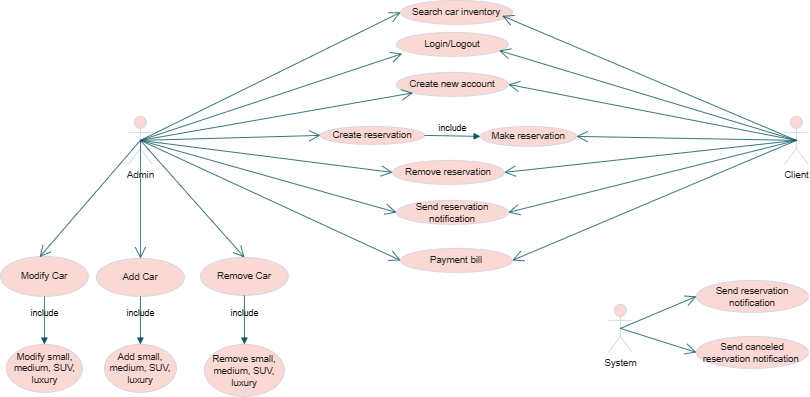

The diagram above was exported from draw.io. Its source (the exported page's mxGraphModel, read from the mxfile embedded in the PNG):
<mxGraphModel dx="2143" dy="1645" grid="1" gridSize="10" guides="1" tooltips="1" connect="1" arrows="1" fold="1" page="1" pageScale="1" pageWidth="850" pageHeight="1100" math="0" shadow="0">
  <root>
    <mxCell id="0" />
    <mxCell id="1" parent="0" />
    <mxCell id="NKdbGjFKXHP5PVmK7ioK-1" value="Client&lt;div&gt;&lt;br&gt;&lt;/div&gt;" style="shape=umlActor;verticalLabelPosition=bottom;verticalAlign=top;html=1;outlineConnect=0;labelBackgroundColor=none;fillColor=#FAD9D5;strokeColor=#D0CEE2;fontColor=#1A1A1A;rounded=1;" vertex="1" parent="1">
      <mxGeometry x="840" y="15" width="30" height="60" as="geometry" />
    </mxCell>
    <mxCell id="NKdbGjFKXHP5PVmK7ioK-2" value="Admin&lt;div&gt;&lt;br&gt;&lt;/div&gt;" style="shape=umlActor;verticalLabelPosition=bottom;verticalAlign=top;html=1;outlineConnect=0;labelBackgroundColor=none;fillColor=#FAD9D5;strokeColor=#D0CEE2;fontColor=#1A1A1A;rounded=1;" vertex="1" parent="1">
      <mxGeometry x="20" y="15" width="30" height="60" as="geometry" />
    </mxCell>
    <mxCell id="NKdbGjFKXHP5PVmK7ioK-5" value="Search car inventory" style="ellipse;whiteSpace=wrap;html=1;labelBackgroundColor=none;fillColor=#FAD9D5;strokeColor=#D0CEE2;fontColor=#1A1A1A;rounded=1;" vertex="1" parent="1">
      <mxGeometry x="360" y="-130" width="140" height="30" as="geometry" />
    </mxCell>
    <mxCell id="NKdbGjFKXHP5PVmK7ioK-9" value="" style="endArrow=open;endFill=1;endSize=12;html=1;rounded=1;entryX=0;entryY=0.5;entryDx=0;entryDy=0;exitX=0.5;exitY=0.5;exitDx=0;exitDy=0;exitPerimeter=0;labelBackgroundColor=none;strokeColor=#09555B;fontColor=default;" edge="1" parent="1" source="NKdbGjFKXHP5PVmK7ioK-2" target="NKdbGjFKXHP5PVmK7ioK-5">
      <mxGeometry width="160" relative="1" as="geometry">
        <mxPoint x="340" y="250" as="sourcePoint" />
        <mxPoint x="480" y="140" as="targetPoint" />
        <Array as="points" />
      </mxGeometry>
    </mxCell>
    <mxCell id="NKdbGjFKXHP5PVmK7ioK-10" value="" style="endArrow=open;endFill=1;endSize=12;html=1;rounded=1;entryX=0.91;entryY=0.644;entryDx=0;entryDy=0;entryPerimeter=0;exitX=0.5;exitY=0.5;exitDx=0;exitDy=0;exitPerimeter=0;labelBackgroundColor=none;strokeColor=#09555B;fontColor=default;" edge="1" parent="1" source="NKdbGjFKXHP5PVmK7ioK-1" target="NKdbGjFKXHP5PVmK7ioK-5">
      <mxGeometry width="160" relative="1" as="geometry">
        <mxPoint x="690" y="170" as="sourcePoint" />
        <mxPoint x="650.0000000000001" y="130" as="targetPoint" />
        <Array as="points" />
      </mxGeometry>
    </mxCell>
    <mxCell id="NKdbGjFKXHP5PVmK7ioK-14" value="Login/Logout" style="ellipse;whiteSpace=wrap;html=1;labelBackgroundColor=none;fillColor=#FAD9D5;strokeColor=#D0CEE2;fontColor=#1A1A1A;rounded=1;" vertex="1" parent="1">
      <mxGeometry x="355" y="-90" width="140" height="30" as="geometry" />
    </mxCell>
    <mxCell id="NKdbGjFKXHP5PVmK7ioK-15" value="Create reservation" style="ellipse;whiteSpace=wrap;html=1;labelBackgroundColor=none;fillColor=#FAD9D5;strokeColor=#D0CEE2;fontColor=#1A1A1A;rounded=1;" vertex="1" parent="1">
      <mxGeometry x="260" y="27.5" width="130" height="22.5" as="geometry" />
    </mxCell>
    <mxCell id="NKdbGjFKXHP5PVmK7ioK-16" value="Send reservation notification" style="ellipse;whiteSpace=wrap;html=1;labelBackgroundColor=none;fillColor=#FAD9D5;strokeColor=#D0CEE2;fontColor=#1A1A1A;rounded=1;" vertex="1" parent="1">
      <mxGeometry x="355" y="120" width="140" height="30" as="geometry" />
    </mxCell>
    <mxCell id="NKdbGjFKXHP5PVmK7ioK-18" value="Send reservation notification" style="ellipse;whiteSpace=wrap;html=1;labelBackgroundColor=none;fillColor=#FAD9D5;strokeColor=#D0CEE2;fontColor=#1A1A1A;rounded=1;" vertex="1" parent="1">
      <mxGeometry x="730" y="220" width="140" height="40" as="geometry" />
    </mxCell>
    <mxCell id="NKdbGjFKXHP5PVmK7ioK-19" value="Payment bill" style="ellipse;whiteSpace=wrap;html=1;labelBackgroundColor=none;fillColor=#FAD9D5;strokeColor=#D0CEE2;fontColor=#1A1A1A;rounded=1;" vertex="1" parent="1">
      <mxGeometry x="360" y="180" width="140" height="30" as="geometry" />
    </mxCell>
    <mxCell id="NKdbGjFKXHP5PVmK7ioK-20" value="Remove reservation" style="ellipse;whiteSpace=wrap;html=1;labelBackgroundColor=none;fillColor=#FAD9D5;strokeColor=#D0CEE2;fontColor=#1A1A1A;rounded=1;" vertex="1" parent="1">
      <mxGeometry x="350" y="70" width="140" height="30" as="geometry" />
    </mxCell>
    <mxCell id="NKdbGjFKXHP5PVmK7ioK-22" value="Create new account" style="ellipse;whiteSpace=wrap;html=1;labelBackgroundColor=none;fillColor=#FAD9D5;strokeColor=#D0CEE2;fontColor=#1A1A1A;rounded=1;" vertex="1" parent="1">
      <mxGeometry x="355" y="-40" width="140" height="30" as="geometry" />
    </mxCell>
    <mxCell id="NKdbGjFKXHP5PVmK7ioK-24" value="" style="endArrow=open;endFill=1;endSize=12;html=1;rounded=1;exitX=0.5;exitY=0.5;exitDx=0;exitDy=0;exitPerimeter=0;entryX=0.05;entryY=0.889;entryDx=0;entryDy=0;entryPerimeter=0;labelBackgroundColor=none;strokeColor=#09555B;fontColor=default;" edge="1" parent="1" source="NKdbGjFKXHP5PVmK7ioK-2" target="NKdbGjFKXHP5PVmK7ioK-14">
      <mxGeometry width="160" relative="1" as="geometry">
        <mxPoint x="140" y="140" as="sourcePoint" />
        <mxPoint x="300" y="140" as="targetPoint" />
      </mxGeometry>
    </mxCell>
    <mxCell id="NKdbGjFKXHP5PVmK7ioK-26" value="" style="endArrow=open;endFill=1;endSize=12;html=1;rounded=1;entryX=1;entryY=0.5;entryDx=0;entryDy=0;exitX=0.5;exitY=0.5;exitDx=0;exitDy=0;exitPerimeter=0;labelBackgroundColor=none;strokeColor=#09555B;fontColor=default;" edge="1" parent="1" source="NKdbGjFKXHP5PVmK7ioK-1" target="NKdbGjFKXHP5PVmK7ioK-16">
      <mxGeometry width="160" relative="1" as="geometry">
        <mxPoint x="350" y="130" as="sourcePoint" />
        <mxPoint x="510" y="130" as="targetPoint" />
      </mxGeometry>
    </mxCell>
    <mxCell id="NKdbGjFKXHP5PVmK7ioK-28" value="" style="endArrow=open;endFill=1;endSize=12;html=1;rounded=1;entryX=1;entryY=0.5;entryDx=0;entryDy=0;exitX=0.5;exitY=0.5;exitDx=0;exitDy=0;exitPerimeter=0;labelBackgroundColor=none;strokeColor=#09555B;fontColor=default;" edge="1" parent="1" source="NKdbGjFKXHP5PVmK7ioK-1" target="NKdbGjFKXHP5PVmK7ioK-20">
      <mxGeometry width="160" relative="1" as="geometry">
        <mxPoint x="350" y="130" as="sourcePoint" />
        <mxPoint x="510" y="130" as="targetPoint" />
      </mxGeometry>
    </mxCell>
    <mxCell id="NKdbGjFKXHP5PVmK7ioK-30" value="" style="endArrow=open;endFill=1;endSize=12;html=1;rounded=1;exitX=0.5;exitY=0.5;exitDx=0;exitDy=0;exitPerimeter=0;entryX=0;entryY=0.5;entryDx=0;entryDy=0;labelBackgroundColor=none;strokeColor=#09555B;fontColor=default;" edge="1" parent="1" source="NKdbGjFKXHP5PVmK7ioK-2" target="NKdbGjFKXHP5PVmK7ioK-15">
      <mxGeometry width="160" relative="1" as="geometry">
        <mxPoint x="350" y="130" as="sourcePoint" />
        <mxPoint x="510" y="130" as="targetPoint" />
      </mxGeometry>
    </mxCell>
    <mxCell id="NKdbGjFKXHP5PVmK7ioK-31" value="" style="endArrow=open;endFill=1;endSize=12;html=1;rounded=1;exitX=0.5;exitY=0.5;exitDx=0;exitDy=0;exitPerimeter=0;entryX=1;entryY=0.5;entryDx=0;entryDy=0;labelBackgroundColor=none;strokeColor=#09555B;fontColor=default;" edge="1" parent="1" source="NKdbGjFKXHP5PVmK7ioK-1" target="NKdbGjFKXHP5PVmK7ioK-22">
      <mxGeometry width="160" relative="1" as="geometry">
        <mxPoint x="350" y="130" as="sourcePoint" />
        <mxPoint x="510" y="130" as="targetPoint" />
      </mxGeometry>
    </mxCell>
    <mxCell id="NKdbGjFKXHP5PVmK7ioK-32" value="" style="endArrow=open;endFill=1;endSize=12;html=1;rounded=1;exitX=0.5;exitY=0.5;exitDx=0;exitDy=0;exitPerimeter=0;entryX=0;entryY=1;entryDx=0;entryDy=0;labelBackgroundColor=none;strokeColor=#09555B;fontColor=default;" edge="1" parent="1" source="NKdbGjFKXHP5PVmK7ioK-2" target="NKdbGjFKXHP5PVmK7ioK-22">
      <mxGeometry width="160" relative="1" as="geometry">
        <mxPoint x="350" y="130" as="sourcePoint" />
        <mxPoint x="510" y="130" as="targetPoint" />
      </mxGeometry>
    </mxCell>
    <mxCell id="NKdbGjFKXHP5PVmK7ioK-33" value="" style="endArrow=open;endFill=1;endSize=12;html=1;rounded=1;entryX=0.917;entryY=0.756;entryDx=0;entryDy=0;entryPerimeter=0;exitX=0.5;exitY=0.5;exitDx=0;exitDy=0;exitPerimeter=0;labelBackgroundColor=none;strokeColor=#09555B;fontColor=default;" edge="1" parent="1" source="NKdbGjFKXHP5PVmK7ioK-1" target="NKdbGjFKXHP5PVmK7ioK-14">
      <mxGeometry width="160" relative="1" as="geometry">
        <mxPoint x="350" y="130" as="sourcePoint" />
        <mxPoint x="510" y="130" as="targetPoint" />
      </mxGeometry>
    </mxCell>
    <mxCell id="NKdbGjFKXHP5PVmK7ioK-34" value="" style="endArrow=open;endFill=1;endSize=12;html=1;rounded=1;entryX=0;entryY=0.5;entryDx=0;entryDy=0;exitX=0.5;exitY=0.5;exitDx=0;exitDy=0;exitPerimeter=0;labelBackgroundColor=none;strokeColor=#09555B;fontColor=default;" edge="1" parent="1" source="NKdbGjFKXHP5PVmK7ioK-2" target="NKdbGjFKXHP5PVmK7ioK-16">
      <mxGeometry width="160" relative="1" as="geometry">
        <mxPoint x="520" y="260" as="sourcePoint" />
        <mxPoint x="510" y="130" as="targetPoint" />
      </mxGeometry>
    </mxCell>
    <mxCell id="NKdbGjFKXHP5PVmK7ioK-35" value="" style="endArrow=open;endFill=1;endSize=12;html=1;rounded=1;entryX=0;entryY=0.5;entryDx=0;entryDy=0;exitX=0.5;exitY=0.5;exitDx=0;exitDy=0;exitPerimeter=0;labelBackgroundColor=none;strokeColor=#09555B;fontColor=default;" edge="1" parent="1" source="NKdbGjFKXHP5PVmK7ioK-2" target="NKdbGjFKXHP5PVmK7ioK-20">
      <mxGeometry width="160" relative="1" as="geometry">
        <mxPoint x="350" y="130" as="sourcePoint" />
        <mxPoint x="510" y="130" as="targetPoint" />
      </mxGeometry>
    </mxCell>
    <mxCell id="NKdbGjFKXHP5PVmK7ioK-37" value="include" style="html=1;verticalAlign=bottom;endArrow=block;curved=0;rounded=1;exitX=1;exitY=0.5;exitDx=0;exitDy=0;entryX=0;entryY=0.5;entryDx=0;entryDy=0;labelBackgroundColor=none;strokeColor=#09555B;fontColor=default;" edge="1" parent="1" source="NKdbGjFKXHP5PVmK7ioK-15" target="NKdbGjFKXHP5PVmK7ioK-38">
      <mxGeometry width="80" relative="1" as="geometry">
        <mxPoint x="450" y="30" as="sourcePoint" />
        <mxPoint x="460" y="45" as="targetPoint" />
      </mxGeometry>
    </mxCell>
    <mxCell id="NKdbGjFKXHP5PVmK7ioK-38" value="Make reservation" style="ellipse;whiteSpace=wrap;html=1;labelBackgroundColor=none;fillColor=#FAD9D5;strokeColor=#D0CEE2;fontColor=#1A1A1A;rounded=1;" vertex="1" parent="1">
      <mxGeometry x="460" y="27.5" width="120" height="25" as="geometry" />
    </mxCell>
    <mxCell id="NKdbGjFKXHP5PVmK7ioK-41" value="" style="endArrow=open;endFill=1;endSize=12;html=1;rounded=1;entryX=1;entryY=0.5;entryDx=0;entryDy=0;exitX=0.5;exitY=0.5;exitDx=0;exitDy=0;exitPerimeter=0;labelBackgroundColor=none;strokeColor=#09555B;fontColor=default;" edge="1" parent="1" source="NKdbGjFKXHP5PVmK7ioK-1" target="NKdbGjFKXHP5PVmK7ioK-38">
      <mxGeometry width="160" relative="1" as="geometry">
        <mxPoint x="720" y="140" as="sourcePoint" />
        <mxPoint x="510" y="100" as="targetPoint" />
      </mxGeometry>
    </mxCell>
    <mxCell id="NKdbGjFKXHP5PVmK7ioK-43" value="" style="endArrow=open;endFill=1;endSize=12;html=1;rounded=1;exitX=0.5;exitY=0.5;exitDx=0;exitDy=0;exitPerimeter=0;entryX=0;entryY=0.5;entryDx=0;entryDy=0;labelBackgroundColor=none;strokeColor=#09555B;fontColor=default;" edge="1" parent="1" source="NKdbGjFKXHP5PVmK7ioK-2" target="NKdbGjFKXHP5PVmK7ioK-19">
      <mxGeometry width="160" relative="1" as="geometry">
        <mxPoint x="310" y="100" as="sourcePoint" />
        <mxPoint x="470" y="100" as="targetPoint" />
      </mxGeometry>
    </mxCell>
    <mxCell id="NKdbGjFKXHP5PVmK7ioK-44" value="" style="endArrow=open;endFill=1;endSize=12;html=1;rounded=1;exitX=0.5;exitY=0.5;exitDx=0;exitDy=0;exitPerimeter=0;entryX=1;entryY=0.5;entryDx=0;entryDy=0;labelBackgroundColor=none;strokeColor=#09555B;fontColor=default;" edge="1" parent="1" source="NKdbGjFKXHP5PVmK7ioK-1" target="NKdbGjFKXHP5PVmK7ioK-19">
      <mxGeometry width="160" relative="1" as="geometry">
        <mxPoint x="310" y="100" as="sourcePoint" />
        <mxPoint x="470" y="100" as="targetPoint" />
      </mxGeometry>
    </mxCell>
    <mxCell id="NKdbGjFKXHP5PVmK7ioK-45" value="System" style="shape=umlActor;verticalLabelPosition=bottom;verticalAlign=top;html=1;labelBackgroundColor=none;fillColor=#FAD9D5;strokeColor=#D0CEE2;fontColor=#1A1A1A;rounded=1;" vertex="1" parent="1">
      <mxGeometry x="620" y="250" width="30" height="60" as="geometry" />
    </mxCell>
    <mxCell id="NKdbGjFKXHP5PVmK7ioK-46" value="Send canceled reservation notification&amp;nbsp;" style="ellipse;whiteSpace=wrap;html=1;labelBackgroundColor=none;fillColor=#FAD9D5;strokeColor=#D0CEE2;fontColor=#1A1A1A;rounded=1;" vertex="1" parent="1">
      <mxGeometry x="730" y="290" width="140" height="40" as="geometry" />
    </mxCell>
    <mxCell id="NKdbGjFKXHP5PVmK7ioK-49" value="" style="endArrow=open;endFill=1;endSize=12;html=1;rounded=1;exitX=0.5;exitY=0.5;exitDx=0;exitDy=0;exitPerimeter=0;entryX=0;entryY=0.5;entryDx=0;entryDy=0;labelBackgroundColor=none;strokeColor=#09555B;fontColor=default;" edge="1" parent="1" source="NKdbGjFKXHP5PVmK7ioK-45" target="NKdbGjFKXHP5PVmK7ioK-18">
      <mxGeometry width="160" relative="1" as="geometry">
        <mxPoint x="290" y="40" as="sourcePoint" />
        <mxPoint x="450" y="40" as="targetPoint" />
      </mxGeometry>
    </mxCell>
    <mxCell id="NKdbGjFKXHP5PVmK7ioK-50" value="" style="endArrow=open;endFill=1;endSize=12;html=1;rounded=1;exitX=0.5;exitY=0.5;exitDx=0;exitDy=0;exitPerimeter=0;entryX=0;entryY=0.5;entryDx=0;entryDy=0;labelBackgroundColor=none;strokeColor=#09555B;fontColor=default;" edge="1" parent="1" source="NKdbGjFKXHP5PVmK7ioK-45" target="NKdbGjFKXHP5PVmK7ioK-46">
      <mxGeometry width="160" relative="1" as="geometry">
        <mxPoint x="290" y="40" as="sourcePoint" />
        <mxPoint x="450" y="40" as="targetPoint" />
      </mxGeometry>
    </mxCell>
    <mxCell id="NKdbGjFKXHP5PVmK7ioK-51" value="Add Car" style="ellipse;whiteSpace=wrap;html=1;labelBackgroundColor=none;fillColor=#FAD9D5;strokeColor=#D0CEE2;fontColor=#1A1A1A;rounded=1;" vertex="1" parent="1">
      <mxGeometry x="-20" y="192.5" width="110" height="47.5" as="geometry" />
    </mxCell>
    <mxCell id="NKdbGjFKXHP5PVmK7ioK-52" value="Modify small, medium, SUV, luxury" style="ellipse;whiteSpace=wrap;html=1;labelBackgroundColor=none;fillColor=#FAD9D5;strokeColor=#D0CEE2;fontColor=#1A1A1A;rounded=1;" vertex="1" parent="1">
      <mxGeometry x="-132.5" y="300" width="95" height="60" as="geometry" />
    </mxCell>
    <mxCell id="NKdbGjFKXHP5PVmK7ioK-53" value="Remove Car" style="ellipse;whiteSpace=wrap;html=1;labelBackgroundColor=none;fillColor=#FAD9D5;strokeColor=#D0CEE2;fontColor=#1A1A1A;rounded=1;" vertex="1" parent="1">
      <mxGeometry x="110" y="191.25" width="110" height="47.5" as="geometry" />
    </mxCell>
    <mxCell id="NKdbGjFKXHP5PVmK7ioK-54" value="Modify Car" style="ellipse;whiteSpace=wrap;html=1;labelBackgroundColor=none;fillColor=#FAD9D5;strokeColor=#D0CEE2;fontColor=#1A1A1A;rounded=1;" vertex="1" parent="1">
      <mxGeometry x="-140" y="190" width="110" height="50" as="geometry" />
    </mxCell>
    <mxCell id="NKdbGjFKXHP5PVmK7ioK-55" value="" style="endArrow=open;endFill=1;endSize=12;html=1;rounded=1;exitX=0.5;exitY=0.5;exitDx=0;exitDy=0;exitPerimeter=0;entryX=0.446;entryY=0.014;entryDx=0;entryDy=0;entryPerimeter=0;labelBackgroundColor=none;strokeColor=#09555B;fontColor=default;" edge="1" parent="1" source="NKdbGjFKXHP5PVmK7ioK-2" target="NKdbGjFKXHP5PVmK7ioK-54">
      <mxGeometry width="160" relative="1" as="geometry">
        <mxPoint x="170" y="200" as="sourcePoint" />
        <mxPoint x="330" y="200" as="targetPoint" />
      </mxGeometry>
    </mxCell>
    <mxCell id="NKdbGjFKXHP5PVmK7ioK-56" value="" style="endArrow=open;endFill=1;endSize=12;html=1;rounded=1;exitX=0.5;exitY=0.5;exitDx=0;exitDy=0;exitPerimeter=0;entryX=0.5;entryY=0;entryDx=0;entryDy=0;labelBackgroundColor=none;strokeColor=#09555B;fontColor=default;" edge="1" parent="1" source="NKdbGjFKXHP5PVmK7ioK-2" target="NKdbGjFKXHP5PVmK7ioK-51">
      <mxGeometry width="160" relative="1" as="geometry">
        <mxPoint x="170" y="200" as="sourcePoint" />
        <mxPoint x="330" y="200" as="targetPoint" />
      </mxGeometry>
    </mxCell>
    <mxCell id="NKdbGjFKXHP5PVmK7ioK-57" value="" style="endArrow=open;endFill=1;endSize=12;html=1;rounded=1;exitX=0.5;exitY=0.5;exitDx=0;exitDy=0;exitPerimeter=0;entryX=0.5;entryY=0;entryDx=0;entryDy=0;labelBackgroundColor=none;strokeColor=#09555B;fontColor=default;" edge="1" parent="1" source="NKdbGjFKXHP5PVmK7ioK-2" target="NKdbGjFKXHP5PVmK7ioK-53">
      <mxGeometry width="160" relative="1" as="geometry">
        <mxPoint x="170" y="200" as="sourcePoint" />
        <mxPoint x="330" y="200" as="targetPoint" />
      </mxGeometry>
    </mxCell>
    <mxCell id="NKdbGjFKXHP5PVmK7ioK-60" value="Remove small, medium, SUV, luxury" style="ellipse;whiteSpace=wrap;html=1;labelBackgroundColor=none;fillColor=#FAD9D5;strokeColor=#D0CEE2;fontColor=#1A1A1A;rounded=1;" vertex="1" parent="1">
      <mxGeometry x="115" y="300" width="100" height="65" as="geometry" />
    </mxCell>
    <mxCell id="NKdbGjFKXHP5PVmK7ioK-61" value="Add small, medium, SUV, luxury" style="ellipse;whiteSpace=wrap;html=1;labelBackgroundColor=none;fillColor=#FAD9D5;strokeColor=#D0CEE2;fontColor=#1A1A1A;rounded=1;" vertex="1" parent="1">
      <mxGeometry x="-10" y="300" width="90" height="60" as="geometry" />
    </mxCell>
    <mxCell id="NKdbGjFKXHP5PVmK7ioK-63" value="include" style="html=1;verticalAlign=bottom;endArrow=block;curved=0;rounded=1;exitX=0.5;exitY=1;exitDx=0;exitDy=0;entryX=0.5;entryY=0;entryDx=0;entryDy=0;labelBackgroundColor=none;strokeColor=#09555B;fontColor=default;" edge="1" parent="1" source="NKdbGjFKXHP5PVmK7ioK-54" target="NKdbGjFKXHP5PVmK7ioK-52">
      <mxGeometry width="80" relative="1" as="geometry">
        <mxPoint x="110" y="210" as="sourcePoint" />
        <mxPoint x="190" y="210" as="targetPoint" />
      </mxGeometry>
    </mxCell>
    <mxCell id="NKdbGjFKXHP5PVmK7ioK-64" value="include" style="html=1;verticalAlign=bottom;endArrow=block;curved=0;rounded=1;exitX=0.5;exitY=1;exitDx=0;exitDy=0;entryX=0.5;entryY=0;entryDx=0;entryDy=0;labelBackgroundColor=none;strokeColor=#09555B;fontColor=default;" edge="1" parent="1" source="NKdbGjFKXHP5PVmK7ioK-51" target="NKdbGjFKXHP5PVmK7ioK-61">
      <mxGeometry width="80" relative="1" as="geometry">
        <mxPoint x="110" y="210" as="sourcePoint" />
        <mxPoint x="190" y="210" as="targetPoint" />
      </mxGeometry>
    </mxCell>
    <mxCell id="NKdbGjFKXHP5PVmK7ioK-65" value="include" style="html=1;verticalAlign=bottom;endArrow=block;curved=0;rounded=1;exitX=0.5;exitY=1;exitDx=0;exitDy=0;entryX=0.5;entryY=0;entryDx=0;entryDy=0;labelBackgroundColor=none;strokeColor=#09555B;fontColor=default;" edge="1" parent="1" source="NKdbGjFKXHP5PVmK7ioK-53" target="NKdbGjFKXHP5PVmK7ioK-60">
      <mxGeometry width="80" relative="1" as="geometry">
        <mxPoint x="110" y="210" as="sourcePoint" />
        <mxPoint x="190" y="210" as="targetPoint" />
      </mxGeometry>
    </mxCell>
  </root>
</mxGraphModel>